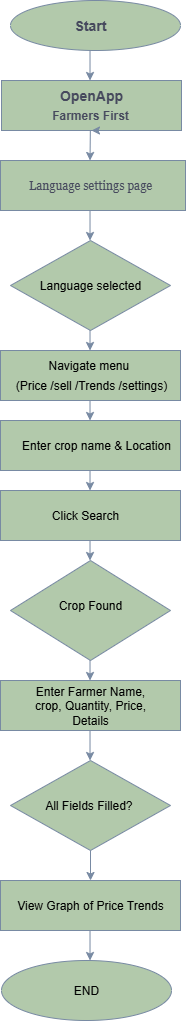

The diagram above was exported from draw.io. Its source (the exported page's mxGraphModel, read from the mxfile embedded in the PNG):
<mxGraphModel dx="744" dy="426" grid="1" gridSize="10" guides="1" tooltips="1" connect="1" arrows="1" fold="1" page="1" pageScale="1" pageWidth="850" pageHeight="1100" math="0" shadow="0">
  <root>
    <mxCell id="0" />
    <mxCell id="1" parent="0" />
    <mxCell id="5QW22zSM3AkrLnalDk-9-1" value="" style="ellipse;whiteSpace=wrap;html=1;labelBackgroundColor=none;fillColor=#B2C9AB;strokeColor=#788AA3;fontColor=#46495D;rounded=0;" vertex="1" parent="1">
      <mxGeometry x="330" y="10" width="170" height="50" as="geometry" />
    </mxCell>
    <mxCell id="5QW22zSM3AkrLnalDk-9-3" value="" style="rounded=0;whiteSpace=wrap;html=1;labelBackgroundColor=none;fillColor=#B2C9AB;strokeColor=#788AA3;fontColor=#46495D;" vertex="1" parent="1">
      <mxGeometry x="321" y="90" width="180" height="50" as="geometry" />
    </mxCell>
    <mxCell id="5QW22zSM3AkrLnalDk-9-6" value="" style="rounded=0;whiteSpace=wrap;html=1;labelBackgroundColor=none;fillColor=#B2C9AB;strokeColor=#788AA3;fontColor=#46495D;" vertex="1" parent="1">
      <mxGeometry x="320" y="170" width="185" height="50" as="geometry" />
    </mxCell>
    <mxCell id="5QW22zSM3AkrLnalDk-9-8" style="edgeStyle=orthogonalEdgeStyle;rounded=0;orthogonalLoop=1;jettySize=auto;html=1;exitX=0.5;exitY=1;exitDx=0;exitDy=0;labelBackgroundColor=none;strokeColor=#788AA3;fontColor=default;" edge="1" parent="1" source="5QW22zSM3AkrLnalDk-9-6" target="5QW22zSM3AkrLnalDk-9-6">
      <mxGeometry relative="1" as="geometry" />
    </mxCell>
    <mxCell id="5QW22zSM3AkrLnalDk-9-13" value="" style="endArrow=classic;html=1;rounded=0;labelBackgroundColor=none;strokeColor=#788AA3;fontColor=default;" edge="1" parent="1">
      <mxGeometry width="50" height="50" relative="1" as="geometry">
        <mxPoint x="409.52" y="60" as="sourcePoint" />
        <mxPoint x="409.52" y="90" as="targetPoint" />
      </mxGeometry>
    </mxCell>
    <mxCell id="5QW22zSM3AkrLnalDk-9-14" value="" style="endArrow=classic;html=1;rounded=0;labelBackgroundColor=none;strokeColor=#788AA3;fontColor=default;" edge="1" parent="1">
      <mxGeometry width="50" height="50" relative="1" as="geometry">
        <mxPoint x="409.8399999999999" y="140" as="sourcePoint" />
        <mxPoint x="409.52" y="170" as="targetPoint" />
      </mxGeometry>
    </mxCell>
    <mxCell id="5QW22zSM3AkrLnalDk-9-15" value="" style="rhombus;whiteSpace=wrap;html=1;labelBackgroundColor=none;fillColor=#B2C9AB;strokeColor=#788AA3;fontColor=#46495D;rounded=0;" vertex="1" parent="1">
      <mxGeometry x="330" y="250" width="160" height="90" as="geometry" />
    </mxCell>
    <mxCell id="5QW22zSM3AkrLnalDk-9-17" value="" style="endArrow=classic;html=1;rounded=0;labelBackgroundColor=none;strokeColor=#788AA3;fontColor=default;" edge="1" parent="1">
      <mxGeometry width="50" height="50" relative="1" as="geometry">
        <mxPoint x="409.52" y="220" as="sourcePoint" />
        <mxPoint x="409.52" y="250" as="targetPoint" />
        <Array as="points">
          <mxPoint x="409.52" y="220" />
        </Array>
      </mxGeometry>
    </mxCell>
    <mxCell id="5QW22zSM3AkrLnalDk-9-18" value="" style="endArrow=classic;html=1;rounded=0;labelBackgroundColor=none;strokeColor=#788AA3;fontColor=default;" edge="1" parent="1">
      <mxGeometry width="50" height="50" relative="1" as="geometry">
        <mxPoint x="409.52" y="340" as="sourcePoint" />
        <mxPoint x="409.52" y="360" as="targetPoint" />
      </mxGeometry>
    </mxCell>
    <mxCell id="5QW22zSM3AkrLnalDk-9-19" value="" style="rounded=0;whiteSpace=wrap;html=1;labelBackgroundColor=none;fillColor=#B2C9AB;strokeColor=#788AA3;fontColor=#46495D;" vertex="1" parent="1">
      <mxGeometry x="320" y="360" width="180" height="50" as="geometry" />
    </mxCell>
    <mxCell id="5QW22zSM3AkrLnalDk-9-20" value="" style="endArrow=classic;html=1;rounded=0;labelBackgroundColor=none;strokeColor=#788AA3;fontColor=default;" edge="1" parent="1">
      <mxGeometry width="50" height="50" relative="1" as="geometry">
        <mxPoint x="409.52" y="410" as="sourcePoint" />
        <mxPoint x="409.52" y="430" as="targetPoint" />
      </mxGeometry>
    </mxCell>
    <mxCell id="5QW22zSM3AkrLnalDk-9-21" value="" style="rounded=0;whiteSpace=wrap;html=1;labelBackgroundColor=none;fillColor=#B2C9AB;strokeColor=#788AA3;fontColor=#46495D;" vertex="1" parent="1">
      <mxGeometry x="320" y="430" width="180" height="50" as="geometry" />
    </mxCell>
    <mxCell id="5QW22zSM3AkrLnalDk-9-22" value="" style="endArrow=classic;html=1;rounded=0;labelBackgroundColor=none;strokeColor=#788AA3;fontColor=default;" edge="1" parent="1">
      <mxGeometry width="50" height="50" relative="1" as="geometry">
        <mxPoint x="409.52" y="480" as="sourcePoint" />
        <mxPoint x="409.52" y="500" as="targetPoint" />
      </mxGeometry>
    </mxCell>
    <mxCell id="5QW22zSM3AkrLnalDk-9-23" value="" style="rounded=0;whiteSpace=wrap;html=1;labelBackgroundColor=none;fillColor=#B2C9AB;strokeColor=#788AA3;fontColor=#46495D;" vertex="1" parent="1">
      <mxGeometry x="320" y="500" width="180" height="50" as="geometry" />
    </mxCell>
    <mxCell id="5QW22zSM3AkrLnalDk-9-24" value="" style="endArrow=classic;html=1;rounded=0;labelBackgroundColor=none;strokeColor=#788AA3;fontColor=default;" edge="1" parent="1">
      <mxGeometry width="50" height="50" relative="1" as="geometry">
        <mxPoint x="409.52" y="550" as="sourcePoint" />
        <mxPoint x="409.52" y="570" as="targetPoint" />
      </mxGeometry>
    </mxCell>
    <mxCell id="5QW22zSM3AkrLnalDk-9-25" value="" style="rhombus;whiteSpace=wrap;html=1;labelBackgroundColor=none;fillColor=#B2C9AB;strokeColor=#788AA3;fontColor=#46495D;rounded=0;" vertex="1" parent="1">
      <mxGeometry x="330" y="570" width="160" height="100" as="geometry" />
    </mxCell>
    <mxCell id="5QW22zSM3AkrLnalDk-9-26" value="" style="endArrow=classic;html=1;rounded=0;labelBackgroundColor=none;strokeColor=#788AA3;fontColor=default;" edge="1" parent="1">
      <mxGeometry width="50" height="50" relative="1" as="geometry">
        <mxPoint x="409.52" y="670" as="sourcePoint" />
        <mxPoint x="409.52" y="690" as="targetPoint" />
      </mxGeometry>
    </mxCell>
    <mxCell id="5QW22zSM3AkrLnalDk-9-27" value="" style="rounded=0;whiteSpace=wrap;html=1;labelBackgroundColor=none;fillColor=#B2C9AB;strokeColor=#788AA3;fontColor=#46495D;" vertex="1" parent="1">
      <mxGeometry x="320" y="690" width="180" height="50" as="geometry" />
    </mxCell>
    <mxCell id="5QW22zSM3AkrLnalDk-9-28" value="" style="endArrow=classic;html=1;rounded=0;labelBackgroundColor=none;strokeColor=#788AA3;fontColor=default;" edge="1" parent="1">
      <mxGeometry width="50" height="50" relative="1" as="geometry">
        <mxPoint x="409.52" y="740" as="sourcePoint" />
        <mxPoint x="409.52" y="770" as="targetPoint" />
      </mxGeometry>
    </mxCell>
    <mxCell id="5QW22zSM3AkrLnalDk-9-29" value="" style="rhombus;whiteSpace=wrap;html=1;labelBackgroundColor=none;fillColor=#B2C9AB;strokeColor=#788AA3;fontColor=#46495D;rounded=0;" vertex="1" parent="1">
      <mxGeometry x="330" y="770" width="160" height="90" as="geometry" />
    </mxCell>
    <mxCell id="5QW22zSM3AkrLnalDk-9-30" value="" style="endArrow=classic;html=1;rounded=0;exitX=0.5;exitY=1;exitDx=0;exitDy=0;labelBackgroundColor=none;strokeColor=#788AA3;fontColor=default;" edge="1" parent="1" source="5QW22zSM3AkrLnalDk-9-29">
      <mxGeometry width="50" height="50" relative="1" as="geometry">
        <mxPoint x="410" y="850" as="sourcePoint" />
        <mxPoint x="410" y="890" as="targetPoint" />
      </mxGeometry>
    </mxCell>
    <mxCell id="5QW22zSM3AkrLnalDk-9-31" value="" style="rounded=0;whiteSpace=wrap;html=1;labelBackgroundColor=none;fillColor=#B2C9AB;strokeColor=#788AA3;fontColor=#46495D;" vertex="1" parent="1">
      <mxGeometry x="320" y="890" width="180" height="50" as="geometry" />
    </mxCell>
    <mxCell id="5QW22zSM3AkrLnalDk-9-32" value="" style="endArrow=classic;html=1;rounded=0;labelBackgroundColor=none;strokeColor=#788AA3;fontColor=default;" edge="1" parent="1">
      <mxGeometry width="50" height="50" relative="1" as="geometry">
        <mxPoint x="409.52" y="940" as="sourcePoint" />
        <mxPoint x="409.52" y="970" as="targetPoint" />
      </mxGeometry>
    </mxCell>
    <mxCell id="5QW22zSM3AkrLnalDk-9-34" value="" style="ellipse;whiteSpace=wrap;html=1;labelBackgroundColor=none;fillColor=#B2C9AB;strokeColor=#788AA3;fontColor=#46495D;rounded=0;" vertex="1" parent="1">
      <mxGeometry x="321" y="970" width="170" height="60" as="geometry" />
    </mxCell>
    <mxCell id="5QW22zSM3AkrLnalDk-9-35" value="&lt;h3&gt;Start&lt;/h3&gt;" style="text;html=1;align=center;verticalAlign=middle;whiteSpace=wrap;rounded=0;labelBackgroundColor=none;fontColor=#46495D;" vertex="1" parent="1">
      <mxGeometry x="380" y="20" width="60" height="30" as="geometry" />
    </mxCell>
    <mxCell id="5QW22zSM3AkrLnalDk-9-36" value="&lt;h3&gt;OpenApp&lt;/h3&gt;" style="text;html=1;align=center;verticalAlign=middle;whiteSpace=wrap;rounded=0;fontColor=#46495D;" vertex="1" parent="1">
      <mxGeometry x="381" y="90" width="60" height="30" as="geometry" />
    </mxCell>
    <mxCell id="5QW22zSM3AkrLnalDk-9-38" value="" style="endArrow=classic;html=1;rounded=0;labelBackgroundColor=none;strokeColor=#788AA3;fontColor=default;" edge="1" parent="1">
      <mxGeometry width="50" height="50" relative="1" as="geometry">
        <mxPoint x="409.52" y="140" as="sourcePoint" />
        <mxPoint x="409.52" y="140" as="targetPoint" />
      </mxGeometry>
    </mxCell>
    <mxCell id="5QW22zSM3AkrLnalDk-9-40" style="edgeStyle=orthogonalEdgeStyle;rounded=0;orthogonalLoop=1;jettySize=auto;html=1;exitX=0.75;exitY=1;exitDx=0;exitDy=0;entryX=0.5;entryY=1;entryDx=0;entryDy=0;strokeColor=#788AA3;fontColor=#46495D;fillColor=#B2C9AB;" edge="1" parent="1" source="5QW22zSM3AkrLnalDk-9-39" target="5QW22zSM3AkrLnalDk-9-3">
      <mxGeometry relative="1" as="geometry" />
    </mxCell>
    <mxCell id="5QW22zSM3AkrLnalDk-9-39" value="&lt;h4&gt;Farmers First&lt;/h4&gt;" style="text;html=1;align=center;verticalAlign=middle;whiteSpace=wrap;rounded=0;fontColor=#46495D;" vertex="1" parent="1">
      <mxGeometry x="360" y="110" width="100" height="30" as="geometry" />
    </mxCell>
    <mxCell id="5QW22zSM3AkrLnalDk-9-46" value="Language settings page" style="text;html=1;align=center;verticalAlign=middle;whiteSpace=wrap;rounded=0;fontColor=#46495D;fontFamily=Georgia;" vertex="1" parent="1">
      <mxGeometry x="340" y="180" width="140" height="30" as="geometry" />
    </mxCell>
    <mxCell id="5QW22zSM3AkrLnalDk-9-49" value="Language selected" style="text;html=1;align=center;verticalAlign=middle;whiteSpace=wrap;rounded=0;" vertex="1" parent="1">
      <mxGeometry x="355" y="280" width="110" height="30" as="geometry" />
    </mxCell>
    <mxCell id="5QW22zSM3AkrLnalDk-9-50" value="Navigate menu&amp;nbsp;" style="text;html=1;align=center;verticalAlign=middle;whiteSpace=wrap;rounded=0;" vertex="1" parent="1">
      <mxGeometry x="350" y="360" width="120" height="30" as="geometry" />
    </mxCell>
    <mxCell id="5QW22zSM3AkrLnalDk-9-54" value="(Price /sell /Trends /settings)" style="text;html=1;align=center;verticalAlign=middle;whiteSpace=wrap;rounded=0;" vertex="1" parent="1">
      <mxGeometry x="326" y="380" width="170" height="30" as="geometry" />
    </mxCell>
    <mxCell id="5QW22zSM3AkrLnalDk-9-55" value="Enter crop name &amp;amp; Location" style="text;html=1;align=center;verticalAlign=middle;whiteSpace=wrap;rounded=0;" vertex="1" parent="1">
      <mxGeometry x="331" y="440" width="170" height="30" as="geometry" />
    </mxCell>
    <mxCell id="5QW22zSM3AkrLnalDk-9-56" value="Click Search" style="text;html=1;align=center;verticalAlign=middle;whiteSpace=wrap;rounded=0;" vertex="1" parent="1">
      <mxGeometry x="360" y="510" width="90" height="30" as="geometry" />
    </mxCell>
    <mxCell id="5QW22zSM3AkrLnalDk-9-57" value="Crop Found" style="text;html=1;align=center;verticalAlign=middle;whiteSpace=wrap;rounded=0;" vertex="1" parent="1">
      <mxGeometry x="360" y="600" width="100" height="30" as="geometry" />
    </mxCell>
    <mxCell id="5QW22zSM3AkrLnalDk-9-58" value="Enter Farmer Name, crop, Quantity, Price, Details" style="text;html=1;align=center;verticalAlign=middle;whiteSpace=wrap;rounded=0;" vertex="1" parent="1">
      <mxGeometry x="340" y="700" width="140" height="30" as="geometry" />
    </mxCell>
    <mxCell id="5QW22zSM3AkrLnalDk-9-59" value="All Fields Filled?&amp;nbsp;" style="text;html=1;align=center;verticalAlign=middle;whiteSpace=wrap;rounded=0;" vertex="1" parent="1">
      <mxGeometry x="360" y="800" width="100" height="30" as="geometry" />
    </mxCell>
    <mxCell id="5QW22zSM3AkrLnalDk-9-60" value="View Graph of Price Trends" style="text;html=1;align=center;verticalAlign=middle;whiteSpace=wrap;rounded=0;" vertex="1" parent="1">
      <mxGeometry x="330" y="900" width="160" height="30" as="geometry" />
    </mxCell>
    <mxCell id="5QW22zSM3AkrLnalDk-9-61" value="END" style="text;html=1;align=center;verticalAlign=middle;whiteSpace=wrap;rounded=0;" vertex="1" parent="1">
      <mxGeometry x="376" y="985" width="60" height="30" as="geometry" />
    </mxCell>
  </root>
</mxGraphModel>